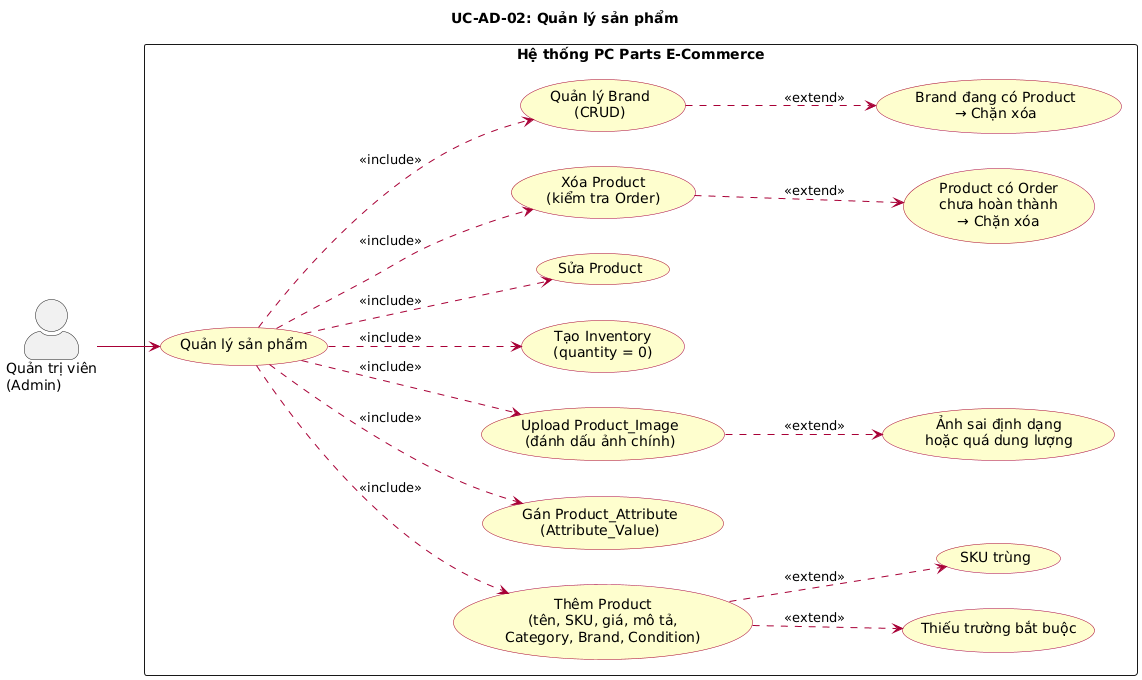

The diagram above was rendered by PlantUML. Its source (embedded in the PNG):
@startuml UC-AD-02 Quản lý sản phẩm
left to right direction
skinparam actorStyle awesome
skinparam packageStyle rectangle
skinparam usecase {
  BackgroundColor #FEFECE
  BorderColor #A80036
  ArrowColor #A80036
}

title UC-AD-02: Quản lý sản phẩm

actor "Quản trị viên\n(Admin)" as Admin

rectangle "Hệ thống PC Parts E-Commerce" {
  usecase "Quản lý sản phẩm" as UC_PROD
  usecase "Thêm Product\n(tên, SKU, giá, mô tả,\nCategory, Brand, Condition)" as UC_ADD
  usecase "Gán Product_Attribute\n(Attribute_Value)" as UC_ATTR
  usecase "Upload Product_Image\n(đánh dấu ảnh chính)" as UC_IMG
  usecase "Tạo Inventory\n(quantity = 0)" as UC_INV
  usecase "Sửa Product" as UC_EDIT
  usecase "Xóa Product\n(kiểm tra Order)" as UC_DEL
  usecase "Quản lý Brand\n(CRUD)" as UC_BRAND
  usecase "Thiếu trường bắt buộc" as UC_ERR_EMPTY
  usecase "SKU trùng" as UC_ERR_SKU
  usecase "Ảnh sai định dạng\nhoặc quá dung lượng" as UC_ERR_IMG
  usecase "Product có Order\nchưa hoàn thành\n→ Chặn xóa" as UC_ERR_ORDER
  usecase "Brand đang có Product\n→ Chặn xóa" as UC_ERR_BRAND
}

Admin --> UC_PROD

UC_PROD ..> UC_ADD : <<include>>
UC_PROD ..> UC_ATTR : <<include>>
UC_PROD ..> UC_IMG : <<include>>
UC_PROD ..> UC_INV : <<include>>
UC_PROD ..> UC_EDIT : <<include>>
UC_PROD ..> UC_DEL : <<include>>
UC_PROD ..> UC_BRAND : <<include>>
UC_ADD ..> UC_ERR_EMPTY : <<extend>>
UC_ADD ..> UC_ERR_SKU : <<extend>>
UC_IMG ..> UC_ERR_IMG : <<extend>>
UC_DEL ..> UC_ERR_ORDER : <<extend>>
UC_BRAND ..> UC_ERR_BRAND : <<extend>>

@enduml